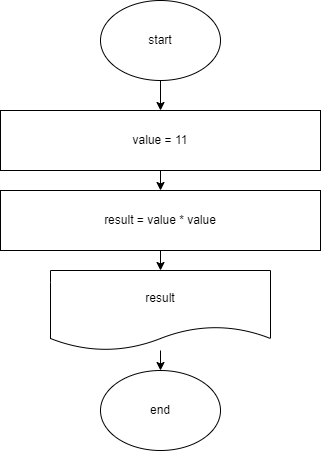

The diagram above was exported from draw.io. Its source (the exported page's mxGraphModel, read from the mxfile embedded in the PNG):
<mxGraphModel dx="1118" dy="417" grid="1" gridSize="10" guides="1" tooltips="1" connect="1" arrows="1" fold="1" page="1" pageScale="1" pageWidth="827" pageHeight="1169" math="0" shadow="0">
  <root>
    <mxCell id="0" />
    <mxCell id="1" parent="0" />
    <mxCell id="5" style="edgeStyle=none;html=1;" parent="1" source="2" target="3" edge="1">
      <mxGeometry relative="1" as="geometry" />
    </mxCell>
    <mxCell id="2" value="start" style="ellipse;whiteSpace=wrap;html=1;" parent="1" vertex="1">
      <mxGeometry x="320" y="10" width="120" height="80" as="geometry" />
    </mxCell>
    <mxCell id="6" style="edgeStyle=none;html=1;" parent="1" source="3" target="4" edge="1">
      <mxGeometry relative="1" as="geometry" />
    </mxCell>
    <mxCell id="3" value="value = 11" style="rounded=0;whiteSpace=wrap;html=1;" parent="1" vertex="1">
      <mxGeometry x="220" y="120" width="320" height="60" as="geometry" />
    </mxCell>
    <mxCell id="9" style="edgeStyle=none;html=1;entryX=0.5;entryY=0;entryDx=0;entryDy=0;" parent="1" source="4" target="8" edge="1">
      <mxGeometry relative="1" as="geometry" />
    </mxCell>
    <mxCell id="4" value="result = value * value" style="rounded=0;whiteSpace=wrap;html=1;" parent="1" vertex="1">
      <mxGeometry x="220" y="200" width="320" height="60" as="geometry" />
    </mxCell>
    <mxCell id="11" style="edgeStyle=none;html=1;" parent="1" source="8" target="10" edge="1">
      <mxGeometry relative="1" as="geometry" />
    </mxCell>
    <mxCell id="8" value="result" style="shape=document;whiteSpace=wrap;html=1;boundedLbl=1;" parent="1" vertex="1">
      <mxGeometry x="270" y="280" width="220" height="80" as="geometry" />
    </mxCell>
    <mxCell id="10" value="end" style="ellipse;whiteSpace=wrap;html=1;" parent="1" vertex="1">
      <mxGeometry x="320" y="380" width="120" height="80" as="geometry" />
    </mxCell>
  </root>
</mxGraphModel>